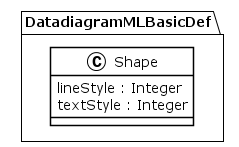

The diagram above was rendered by PlantUML. Its source (embedded in the PNG):
@startuml
!theme plain
package DatadiagramMLBasicDef {
class Shape {
	 lineStyle : Integer
	 textStyle : Integer
}
}
@enduml